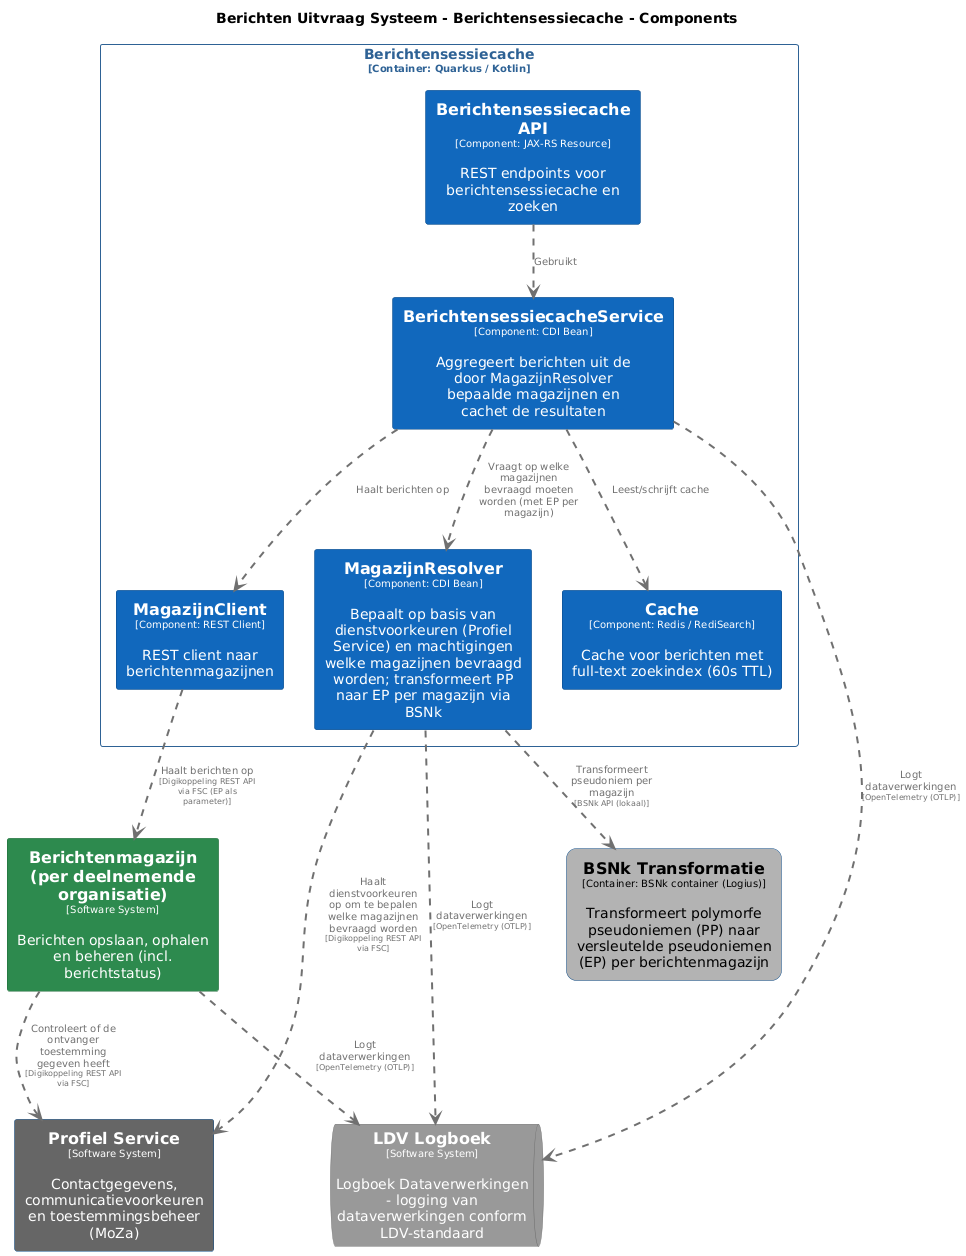

The diagram above was rendered by PlantUML. Its source (embedded in the PNG):
@startuml
set separator none
title Berichten Uitvraag Systeem - Berichtensessiecache - Components

top to bottom direction
skinparam ranksep 60
skinparam nodesep 30

skinparam {
  arrowFontSize 10
  defaultTextAlignment center
  wrapWidth 200
  maxMessageSize 100
}

hide stereotype

skinparam rectangle<<BerichtenUitvraagSysteem.BSNkTransformatie>> {
  BackgroundColor #b3b3b3
  FontColor #000000
  BorderColor #0b4884
  roundCorner 20
  shadowing false
}
skinparam rectangle<<Berichtenmagazijnperdeelnemendeorganisatie>> {
  BackgroundColor #2d8a4e
  FontColor #ffffff
  BorderColor #1e6b38
  shadowing false
}
skinparam rectangle<<BerichtenUitvraagSysteem.Berichtensessiecache.BerichtensessiecacheAPI>> {
  BackgroundColor #1168bd
  FontColor #ffffff
  BorderColor #0b4884
  shadowing false
}
skinparam rectangle<<BerichtenUitvraagSysteem.Berichtensessiecache.BerichtensessiecacheService>> {
  BackgroundColor #1168bd
  FontColor #ffffff
  BorderColor #0b4884
  shadowing false
}
skinparam rectangle<<BerichtenUitvraagSysteem.Berichtensessiecache.Cache>> {
  BackgroundColor #1168bd
  FontColor #ffffff
  BorderColor #0b4884
  shadowing false
}
skinparam queue<<LDVLogboek>> {
  BackgroundColor #999999
  FontColor #ffffff
  BorderColor #6b6b6b
  shadowing false
}
skinparam rectangle<<BerichtenUitvraagSysteem.Berichtensessiecache.MagazijnClient>> {
  BackgroundColor #1168bd
  FontColor #ffffff
  BorderColor #0b4884
  shadowing false
}
skinparam rectangle<<BerichtenUitvraagSysteem.Berichtensessiecache.MagazijnResolver>> {
  BackgroundColor #1168bd
  FontColor #ffffff
  BorderColor #0b4884
  shadowing false
}
skinparam rectangle<<ProfielService>> {
  BackgroundColor #666666
  FontColor #ffffff
  BorderColor #0b4884
  shadowing false
}
skinparam rectangle<<BerichtenUitvraagSysteem.Berichtensessiecache>> {
  BorderColor #2e6295
  FontColor #2e6295
  shadowing false
}

rectangle "==Profiel Service\n<size:10>[Software System]</size>\n\nContactgegevens, communicatievoorkeuren en toestemmingsbeheer (MoZa)" <<ProfielService>> as ProfielService
rectangle "==Berichtenmagazijn (per deelnemende organisatie)\n<size:10>[Software System]</size>\n\nBerichten opslaan, ophalen en beheren (incl. berichtstatus)" <<Berichtenmagazijnperdeelnemendeorganisatie>> as Berichtenmagazijnperdeelnemendeorganisatie
rectangle "==BSNk Transformatie\n<size:10>[Container: BSNk container (Logius)]</size>\n\nTransformeert polymorfe pseudoniemen (PP) naar versleutelde pseudoniemen (EP) per berichtenmagazijn" <<BerichtenUitvraagSysteem.BSNkTransformatie>> as BerichtenUitvraagSysteem.BSNkTransformatie
queue "==LDV Logboek\n<size:10>[Software System]</size>\n\nLogboek Dataverwerkingen - logging van dataverwerkingen conform LDV-standaard" <<LDVLogboek>> as LDVLogboek

rectangle "Berichtensessiecache\n<size:10>[Container: Quarkus / Kotlin]</size>" <<BerichtenUitvraagSysteem.Berichtensessiecache>> {
  rectangle "==Berichtensessiecache API\n<size:10>[Component: JAX-RS Resource]</size>\n\nREST endpoints voor berichtensessiecache en zoeken" <<BerichtenUitvraagSysteem.Berichtensessiecache.BerichtensessiecacheAPI>> as BerichtenUitvraagSysteem.Berichtensessiecache.BerichtensessiecacheAPI
  rectangle "==MagazijnResolver\n<size:10>[Component: CDI Bean]</size>\n\nBepaalt op basis van dienstvoorkeuren (Profiel Service) en machtigingen welke magazijnen bevraagd worden; transformeert PP naar EP per magazijn via BSNk" <<BerichtenUitvraagSysteem.Berichtensessiecache.MagazijnResolver>> as BerichtenUitvraagSysteem.Berichtensessiecache.MagazijnResolver
  rectangle "==BerichtensessiecacheService\n<size:10>[Component: CDI Bean]</size>\n\nAggregeert berichten uit de door MagazijnResolver bepaalde magazijnen en cachet de resultaten" <<BerichtenUitvraagSysteem.Berichtensessiecache.BerichtensessiecacheService>> as BerichtenUitvraagSysteem.Berichtensessiecache.BerichtensessiecacheService
  rectangle "==Cache\n<size:10>[Component: Redis / RediSearch]</size>\n\nCache voor berichten met full-text zoekindex (60s TTL)" <<BerichtenUitvraagSysteem.Berichtensessiecache.Cache>> as BerichtenUitvraagSysteem.Berichtensessiecache.Cache
  rectangle "==MagazijnClient\n<size:10>[Component: REST Client]</size>\n\nREST client naar berichtenmagazijnen" <<BerichtenUitvraagSysteem.Berichtensessiecache.MagazijnClient>> as BerichtenUitvraagSysteem.Berichtensessiecache.MagazijnClient
}

BerichtenUitvraagSysteem.Berichtensessiecache.MagazijnResolver .[#707070,thickness=2].> ProfielService : "<color:#707070>Haalt dienstvoorkeuren op om te bepalen welke magazijnen bevraagd worden\n<color:#707070><size:8>[Digikoppeling REST API via FSC]</size>"
BerichtenUitvraagSysteem.Berichtensessiecache.MagazijnClient .[#707070,thickness=2].> Berichtenmagazijnperdeelnemendeorganisatie : "<color:#707070>Haalt berichten op\n<color:#707070><size:8>[Digikoppeling REST API via FSC (EP als parameter)]</size>"
Berichtenmagazijnperdeelnemendeorganisatie .[#707070,thickness=2].> LDVLogboek : "<color:#707070>Logt dataverwerkingen\n<color:#707070><size:8>[OpenTelemetry (OTLP)]</size>"
BerichtenUitvraagSysteem.Berichtensessiecache.BerichtensessiecacheService .[#707070,thickness=2].> LDVLogboek : "<color:#707070>Logt dataverwerkingen\n<color:#707070><size:8>[OpenTelemetry (OTLP)]</size>"
BerichtenUitvraagSysteem.Berichtensessiecache.MagazijnResolver .[#707070,thickness=2].> LDVLogboek : "<color:#707070>Logt dataverwerkingen\n<color:#707070><size:8>[OpenTelemetry (OTLP)]</size>"
BerichtenUitvraagSysteem.Berichtensessiecache.BerichtensessiecacheAPI .[#707070,thickness=2].> BerichtenUitvraagSysteem.Berichtensessiecache.BerichtensessiecacheService : "<color:#707070>Gebruikt"
BerichtenUitvraagSysteem.Berichtensessiecache.BerichtensessiecacheService .[#707070,thickness=2].> BerichtenUitvraagSysteem.Berichtensessiecache.MagazijnResolver : "<color:#707070>Vraagt op welke magazijnen bevraagd moeten worden (met EP per magazijn)"
BerichtenUitvraagSysteem.Berichtensessiecache.BerichtensessiecacheService .[#707070,thickness=2].> BerichtenUitvraagSysteem.Berichtensessiecache.Cache : "<color:#707070>Leest/schrijft cache"
BerichtenUitvraagSysteem.Berichtensessiecache.BerichtensessiecacheService .[#707070,thickness=2].> BerichtenUitvraagSysteem.Berichtensessiecache.MagazijnClient : "<color:#707070>Haalt berichten op"
BerichtenUitvraagSysteem.Berichtensessiecache.MagazijnResolver .[#707070,thickness=2].> BerichtenUitvraagSysteem.BSNkTransformatie : "<color:#707070>Transformeert pseudoniem per magazijn\n<color:#707070><size:8>[BSNk API (lokaal)]</size>"
Berichtenmagazijnperdeelnemendeorganisatie .[#707070,thickness=2].> ProfielService : "<color:#707070>Controleert of de ontvanger toestemming gegeven heeft\n<color:#707070><size:8>[Digikoppeling REST API via FSC]</size>"
@enduml